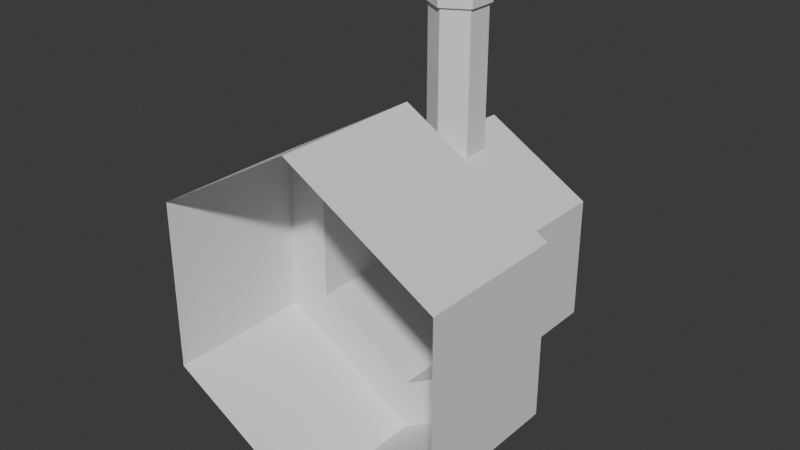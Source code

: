 # Source: maxitour.blend  (saved by Blender 4.0.36; exported with 4.5.12 LTS)
import bpy
from mathutils import Matrix  # noqa: F401  (used for matrix-valued properties, if any)

bpy.ops.wm.read_factory_settings(use_empty=True)
scene = bpy.context.scene
scene.name = 'Scene'

# ---- collections
col_collection = bpy.data.collections.new('Collection'); scene.collection.children.link(col_collection)

# ---- world
world_world = bpy.data.worlds.new('World'); scene.world = world_world
world_world.use_nodes = True; world_world.node_tree.nodes.clear()
_N = world_world.node_tree.nodes; _L = world_world.node_tree.links
n0 = _N.new('ShaderNodeOutputWorld'); n0.name = 'World Output'; n0.location = (300, 300)
n1 = _N.new('ShaderNodeBackground'); n1.name = 'Background'; n1.location = (10, 300)
n1.inputs[0].default_value = (0.05088, 0.05088, 0.05088, 1.0)
_L.new(n1.outputs[0], n0.inputs[0])
n0.is_active_output = True
world_world.color = (0.05088, 0.05088, 0.05088)
world_world.use_sun_shadow = False
world_world.sun_shadow_jitter_overblur = 0.0

# ---- meshes
me_corps = bpy.data.meshes.new('Corps')
me_corps.from_pydata([(1.391e-16, -0.6533, -1.009), (-0.866, -0.6533, -0.5091), (-0.866, -0.6533, 0.4909), (1.391e-16, -0.6533, 0.9909), (0.866, -0.6533, 0.4909), (0.866, -0.6533, -0.5091), (-9.934e-10, 0.9879, -0.518), (-0.4407, 0.9879, -0.2636), (-0.4407, 0.9879, 0.2453), (-9.934e-10, 0.9879, 0.4998), (0.4407, 0.9879, 0.2453), (0.4407, 0.9879, -0.2636), (0.866, 0.2224, 0.4909), (0.866, 0.2224, -0.5091), (-0.866, 0.2224, 0.4909), (1.391e-16, 0.2224, 0.9909), (1.391e-16, 0.2224, -1.009), (-0.866, 0.2224, -0.5091), (0.6062, 0.2224, 0.3409), (-0.6062, 0.2224, 0.3409), (1.391e-16, 0.2224, -0.7091), (0.6062, 0.2224, -0.3591), (1.391e-16, 0.2224, 0.6909), (-0.6062, 0.2224, -0.3591), (1.391e-16, 0.7897, 0.4715), (-0.1364, 0.711, 0.4715), (-0.1364, 0.5535, 0.4715), (1.391e-16, 0.4747, 0.4715), (0.1364, 0.5535, 0.4715), (0.1364, 0.711, 0.4715), (1.391e-16, 0.7457, 1.653), (-0.0983, 0.689, 1.653), (-0.0983, 0.5755, 1.653), (1.391e-16, 0.5187, 1.653), (0.0983, 0.5755, 1.653), (0.0983, 0.689, 1.653), (-0.6062, 0.9879, -0.3591), (1.391e-16, 0.9879, -0.7091), (-0.6062, 0.9879, 0.3409), (1.391e-16, 0.9879, 0.6909), (0.6062, 0.9879, 0.3409), (0.6062, 0.9879, -0.3591), (-9.934e-10, 0.9408, -0.518), (-0.4407, 0.9408, -0.2636), (-0.4407, 0.9408, 0.2453), (-9.934e-10, 0.9408, 0.4998), (0.4407, 0.9408, 0.2453), (0.4407, 0.9408, -0.2636), (-0.1516, 0.7197, 1.653), (1.391e-16, 0.8072, 1.653), (-0.1516, 0.5447, 1.653), (1.391e-16, 0.4572, 1.653), (0.1516, 0.5447, 1.653), (0.1516, 0.7197, 1.653), (1.391e-16, 0.7457, 0.9585), (-0.0983, 0.689, 0.9585), (-0.0983, 0.5755, 0.9585), (1.391e-16, 0.5187, 0.9585), (0.0983, 0.5755, 0.9585), (0.0983, 0.689, 0.9585), (0.1516, 0.5447, 1.417), (0.1516, 0.7197, 1.417), (-0.1516, 0.5447, 1.417), (1.391e-16, 0.4572, 1.417), (1.391e-16, 0.8072, 1.417), (-0.1516, 0.7197, 1.417), (0.1364, 0.711, 1.417), (1.391e-16, 0.4747, 1.417), (-0.1364, 0.711, 1.417), (0.1364, 0.5535, 1.417), (-0.1364, 0.5535, 1.417), (1.391e-16, 0.7897, 1.417)], [], [(21, 41, 40, 18), (22, 39, 38, 19), (23, 36, 37, 20), (20, 37, 41, 21), (18, 40, 39, 22), (19, 38, 36, 23), (6, 42, 47, 11), (2, 14, 17, 1), (4, 12, 15, 3), (0, 16, 13, 5), (1, 17, 16, 0), (3, 15, 14, 2), (5, 13, 12, 4), (14, 19, 23, 17), (12, 18, 22, 15), (16, 20, 21, 13), (17, 23, 20, 16), (15, 22, 19, 14), (13, 21, 18, 12), (25, 24, 29, 28, 27, 26), (33, 57, 56, 32), (61, 53, 52, 60), (63, 51, 50, 62), (65, 48, 49, 64), (64, 49, 53, 61), (60, 52, 51, 63), (62, 50, 48, 65), (6, 37, 36, 7), (7, 36, 38, 8), (8, 38, 39, 9), (9, 39, 40, 10), (10, 40, 41, 11), (11, 41, 37, 6), (43, 44, 45, 46, 47, 42), (10, 46, 45, 9), (8, 44, 43, 7), (11, 47, 46, 10), (9, 45, 44, 8), (7, 43, 42, 6), (30, 49, 48, 31), (31, 48, 50, 32), (32, 50, 51, 33), (33, 51, 52, 34), (34, 52, 53, 35), (35, 53, 49, 30), (55, 56, 57, 58, 59, 54), (31, 55, 54, 30), (30, 54, 59, 35), (34, 58, 57, 33), (32, 56, 55, 31), (35, 59, 58, 34), (70, 62, 65, 68), (69, 60, 63, 67), (71, 64, 61, 66), (68, 65, 64, 71), (67, 63, 62, 70), (66, 61, 60, 69), (29, 66, 69, 28), (27, 67, 70, 26), (25, 68, 71, 24), (24, 71, 66, 29), (28, 69, 67, 27), (26, 70, 68, 25)])
_uv = me_corps.uv_layers.new(name='UVMap')
_uv.uv.foreach_set('vector', [0.0, 0.0, 0.0, 0.0, 0.0, 0.0, 0.0, 0.0, 0.0, 0.0, 0.0, 0.0, 0.0, 0.0, 0.0, 0.0, 0.0, 0.0, 0.0, 0.0, 0.0, 0.0, 0.0, 0.0, 0.0, 0.0, 0.0, 0.0, 0.0, 0.0, 0.0, 0.0, 0.0, 0.0, 0.0, 0.0, 0.0, 0.0, 0.0, 0.0, 0.0, 0.0, 0.0, 0.0, 0.0, 0.0, 0.0, 0.0, 0.0, 0.0, 0.0, 0.0, 0.0, 0.0, 0.0, 0.0, 0.0, 0.0, 0.0, 0.0, 0.0, 0.0, 0.0, 0.0, 0.0, 0.0, 0.0, 0.0, 0.0, 0.0, 0.0, 0.0, 0.0, 0.0, 0.0, 0.0, 0.0, 0.0, 0.0, 0.0, 0.0, 0.0, 0.0, 0.0, 0.0, 0.0, 0.0, 0.0, 0.0, 0.0, 0.0, 0.0, 0.0, 0.0, 0.0, 0.0, 0.0, 0.0, 0.0, 0.0, 0.0, 0.0, 0.0, 0.0, 0.0, 0.0, 0.0, 0.0, 0.0, 0.0, 0.0, 0.0, 0.0, 0.0, 0.0, 0.0, 0.0, 0.0, 0.0, 0.0, 0.0, 0.0, 0.0, 0.0, 0.0, 0.0, 0.0, 0.0, 0.0, 0.0, 0.0, 0.0, 0.0, 0.0, 0.0, 0.0, 0.0, 0.0, 0.0, 0.0, 0.0, 0.0, 0.0, 0.0, 0.0, 0.0, 0.0, 0.0, 0.0, 0.0, 0.0, 0.0, 0.0, 0.0, 0.0, 0.0, 0.0, 0.0, 0.0, 0.0, 0.0, 0.0, 0.0, 0.0, 0.0, 0.0, 0.0, 0.0, 0.0, 0.0, 0.0, 0.0, 0.0, 0.0, 0.0, 0.0, 0.0, 0.0, 0.0, 0.0, 0.0, 0.0, 0.0, 0.0, 0.0, 0.0, 0.0, 0.0, 0.0, 0.0, 0.0, 0.0, 0.0, 0.0, 0.0, 0.0, 0.0, 0.0, 0.0, 0.0, 0.0, 0.0, 0.0, 0.0, 0.0, 0.0, 0.0, 0.0, 0.0, 0.0, 0.0, 0.0, 0.0, 0.0, 0.0, 0.0, 0.0, 0.0, 0.0, 0.0, 0.0, 0.0, 0.0, 0.0, 0.0, 0.0, 0.0, 0.0, 0.0, 0.0, 0.0, 0.0, 0.0, 0.0, 0.0, 0.0, 0.0, 0.0, 0.0, 0.0, 0.0, 0.0, 0.0, 0.0, 0.0, 0.0, 0.0, 0.0, 0.0, 0.0, 0.0, 0.0, 0.0, 0.0, 0.0, 0.0, 0.0, 0.0, 0.0, 0.0, 0.0, 0.0, 0.0, 0.0, 0.0, 0.0, 0.0, 0.0, 0.0, 0.0, 0.0, 0.0, 0.0, 0.0, 0.0, 0.0, 0.0, 0.0, 0.0, 0.0, 0.0, 0.0, 0.0, 0.0, 0.0, 0.0, 0.0, 0.0, 0.0, 0.0, 0.0, 0.0, 0.0, 0.0, 0.0, 0.0, 0.0, 0.0, 0.0, 0.0, 0.0, 0.0, 0.0, 0.0, 0.0, 0.0, 0.0, 0.0, 0.0, 0.0, 0.0, 0.0, 0.0, 0.0, 0.0, 0.0, 0.0, 0.0, 0.0, 0.0, 0.0, 0.0, 0.0, 0.0, 0.0, 0.0, 0.0, 0.0, 0.0, 0.0, 0.0, 0.0, 0.0, 0.0, 0.0, 0.0, 0.0, 0.0, 0.0, 0.0, 0.0, 0.0, 0.0, 0.0, 0.0, 0.0, 0.0, 0.0, 0.0, 0.0, 0.0, 0.0, 0.0, 0.0, 0.0, 0.0, 0.0, 0.0, 0.0, 0.0, 0.0, 0.0, 0.0, 0.0, 0.0, 0.0, 0.0, 0.0, 0.0, 0.0, 0.0, 0.0, 0.0, 0.0, 0.0, 0.0, 0.0, 0.0, 0.0, 0.0, 0.0, 0.0, 0.0, 0.0, 0.0, 0.0, 0.0, 0.0, 0.0, 0.0, 0.0, 0.0, 0.0, 0.0, 0.0, 0.0, 0.0, 0.0, 0.0, 0.0, 0.0, 0.0, 0.0, 0.0, 0.0, 0.0, 0.0, 0.0, 0.0, 0.0, 0.0, 0.0, 0.0, 0.0, 0.0, 0.0, 0.0, 0.0, 0.0, 0.0, 0.0, 0.0, 0.0, 0.0, 0.0, 0.0, 0.0, 0.0, 0.0, 0.0, 0.0, 0.0, 0.0, 0.0, 0.0, 0.0, 0.0, 0.0, 0.0, 0.0, 0.0, 0.0, 0.0, 0.0, 0.0, 0.0, 0.0, 0.0, 0.0, 0.0, 0.0, 0.0, 0.0, 0.0, 0.0, 0.0, 0.0, 0.0, 0.0, 0.0, 0.0, 0.0, 0.0, 0.0, 0.0, 0.0, 0.0, 0.0, 0.0, 0.0, 0.0, 0.0, 0.0, 0.0, 0.0, 0.0, 0.0, 0.0, 0.0, 0.0, 0.0, 0.0, 0.0, 0.0, 0.0, 0.0, 0.0, 0.0, 0.0, 0.0, 0.0, 0.0, 0.0, 0.0, 0.0, 0.0, 0.0, 0.0, 0.0, 0.0, 0.0, 0.0, 0.0, 0.0, 0.0, 0.0, 0.0, 0.0, 0.0, 0.0, 0.0, 0.0, 0.0, 0.0, 0.0, 0.0])
me_corps.update()

# ---- objects
ob_corps = bpy.data.objects.new('Corps', me_corps)

# ---- transforms, parenting, visibility, modifiers, constraints
ob_corps.location = (0.0, 0.0, 0.0)

# ---- collection membership
col_collection.objects.link(ob_corps)

# ---- scene / render settings (as saved in the file)
scene.frame_start = 1; scene.frame_end = 250; scene.frame_set(1)
scene.render.engine = 'BLENDER_EEVEE_NEXT'
scene.cycles.sampling_pattern = 'TABULATED_SOBOL'
bpy.context.view_layer.update()

# ---- added for rendering (the .blend has no active camera and no usable light): camera, sun
cam_auto = bpy.data.cameras.new('AutoCamera')
cam_auto.lens = 50.0
cam_auto.sensor_width = 36.0
cam_auto.clip_end = 1000.0
ob_auto_camera = bpy.data.objects.new('AutoCamera', cam_auto)
scene.collection.objects.link(ob_auto_camera)
ob_auto_camera.location = (3.30785, -3.80215, 2.96837)
ob_auto_camera.rotation_euler = (1.09748, -7.21219e-08, 0.694738)
scene.camera = ob_auto_camera
light_auto_sun = bpy.data.lights.new('AutoSun', 'SUN')
light_auto_sun.energy = 3.0
light_auto_sun.angle = 0.0523599
ob_auto_sun = bpy.data.objects.new('AutoSun', light_auto_sun)
scene.collection.objects.link(ob_auto_sun)
ob_auto_sun.rotation_euler = (0.872665, 0.174533, 0.523599)
bpy.context.view_layer.update()

